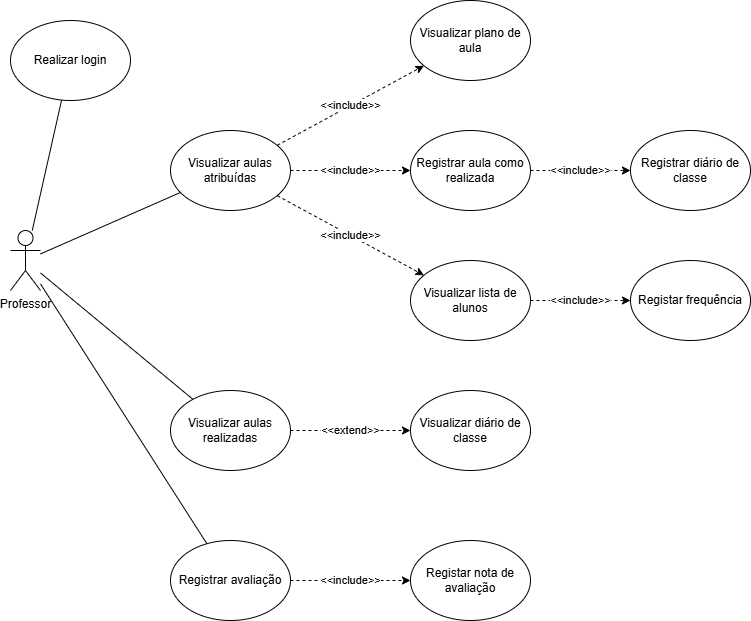

The diagram above was exported from draw.io. Its source (the exported page's mxGraphModel, read from the mxfile embedded in the PNG):
<mxGraphModel dx="1042" dy="562" grid="1" gridSize="10" guides="1" tooltips="1" connect="1" arrows="1" fold="1" page="1" pageScale="1" pageWidth="827" pageHeight="1169" background="#ffffff" math="0" shadow="0">
  <root>
    <mxCell id="0" />
    <mxCell id="1" parent="0" />
    <mxCell id="hBXq28dCTDgbTDTK8jTF-1" value="Professor" style="shape=umlActor;verticalLabelPosition=bottom;verticalAlign=top;html=1;outlineConnect=0;" vertex="1" parent="1">
      <mxGeometry x="60" y="280" width="30" height="60" as="geometry" />
    </mxCell>
    <mxCell id="hBXq28dCTDgbTDTK8jTF-2" value="Realizar login" style="ellipse;whiteSpace=wrap;html=1;" vertex="1" parent="1">
      <mxGeometry x="60" y="70" width="120" height="80" as="geometry" />
    </mxCell>
    <mxCell id="hBXq28dCTDgbTDTK8jTF-3" value="Visualizar aulas atribuídas" style="ellipse;whiteSpace=wrap;html=1;" vertex="1" parent="1">
      <mxGeometry x="220" y="180" width="120" height="80" as="geometry" />
    </mxCell>
    <mxCell id="hBXq28dCTDgbTDTK8jTF-4" value="Visualizar aulas realizadas" style="ellipse;whiteSpace=wrap;html=1;" vertex="1" parent="1">
      <mxGeometry x="220" y="440" width="120" height="80" as="geometry" />
    </mxCell>
    <mxCell id="hBXq28dCTDgbTDTK8jTF-5" value="Visualizar plano de aula" style="ellipse;whiteSpace=wrap;html=1;" vertex="1" parent="1">
      <mxGeometry x="460" y="50" width="120" height="80" as="geometry" />
    </mxCell>
    <mxCell id="hBXq28dCTDgbTDTK8jTF-6" value="&amp;lt;&amp;lt;include&amp;gt;&amp;gt;" style="endArrow=classic;html=1;rounded=0;dashed=1;" edge="1" parent="1" source="hBXq28dCTDgbTDTK8jTF-3" target="hBXq28dCTDgbTDTK8jTF-5">
      <mxGeometry width="50" height="50" relative="1" as="geometry">
        <mxPoint x="390" y="320" as="sourcePoint" />
        <mxPoint x="440" y="270" as="targetPoint" />
      </mxGeometry>
    </mxCell>
    <mxCell id="hBXq28dCTDgbTDTK8jTF-7" value="Registrar aula como realizada" style="ellipse;whiteSpace=wrap;html=1;" vertex="1" parent="1">
      <mxGeometry x="460" y="180" width="120" height="80" as="geometry" />
    </mxCell>
    <mxCell id="hBXq28dCTDgbTDTK8jTF-8" value="Registrar diário de classe" style="ellipse;whiteSpace=wrap;html=1;" vertex="1" parent="1">
      <mxGeometry x="680" y="180" width="120" height="80" as="geometry" />
    </mxCell>
    <mxCell id="hBXq28dCTDgbTDTK8jTF-9" value="&amp;lt;&amp;lt;include&amp;gt;&amp;gt;" style="endArrow=classic;html=1;rounded=0;dashed=1;" edge="1" parent="1" source="hBXq28dCTDgbTDTK8jTF-7" target="hBXq28dCTDgbTDTK8jTF-8">
      <mxGeometry width="50" height="50" relative="1" as="geometry">
        <mxPoint x="350" y="246" as="sourcePoint" />
        <mxPoint x="472" y="170" as="targetPoint" />
      </mxGeometry>
    </mxCell>
    <mxCell id="hBXq28dCTDgbTDTK8jTF-10" value="&amp;lt;&amp;lt;include&amp;gt;&amp;gt;" style="endArrow=classic;html=1;rounded=0;dashed=1;" edge="1" parent="1" source="hBXq28dCTDgbTDTK8jTF-3" target="hBXq28dCTDgbTDTK8jTF-7">
      <mxGeometry width="50" height="50" relative="1" as="geometry">
        <mxPoint x="350" y="246" as="sourcePoint" />
        <mxPoint x="472" y="170" as="targetPoint" />
      </mxGeometry>
    </mxCell>
    <mxCell id="hBXq28dCTDgbTDTK8jTF-11" value="Visualizar diário de classe" style="ellipse;whiteSpace=wrap;html=1;" vertex="1" parent="1">
      <mxGeometry x="460" y="440" width="120" height="80" as="geometry" />
    </mxCell>
    <mxCell id="hBXq28dCTDgbTDTK8jTF-12" value="&amp;lt;&amp;lt;extend&amp;gt;&amp;gt;" style="endArrow=classic;html=1;rounded=0;dashed=1;" edge="1" parent="1" source="hBXq28dCTDgbTDTK8jTF-4" target="hBXq28dCTDgbTDTK8jTF-11">
      <mxGeometry width="50" height="50" relative="1" as="geometry">
        <mxPoint x="390" y="410" as="sourcePoint" />
        <mxPoint x="440" y="360" as="targetPoint" />
      </mxGeometry>
    </mxCell>
    <mxCell id="hBXq28dCTDgbTDTK8jTF-13" value="Visualizar lista de alunos" style="ellipse;whiteSpace=wrap;html=1;" vertex="1" parent="1">
      <mxGeometry x="460" y="310" width="120" height="80" as="geometry" />
    </mxCell>
    <mxCell id="hBXq28dCTDgbTDTK8jTF-14" value="Registar frequência" style="ellipse;whiteSpace=wrap;html=1;" vertex="1" parent="1">
      <mxGeometry x="680" y="310" width="120" height="80" as="geometry" />
    </mxCell>
    <mxCell id="hBXq28dCTDgbTDTK8jTF-15" value="Registrar avaliação" style="ellipse;whiteSpace=wrap;html=1;" vertex="1" parent="1">
      <mxGeometry x="220" y="590" width="120" height="80" as="geometry" />
    </mxCell>
    <mxCell id="hBXq28dCTDgbTDTK8jTF-16" value="&amp;lt;&amp;lt;include&amp;gt;&amp;gt;" style="endArrow=classic;html=1;rounded=0;dashed=1;" edge="1" parent="1" source="hBXq28dCTDgbTDTK8jTF-13" target="hBXq28dCTDgbTDTK8jTF-14">
      <mxGeometry width="50" height="50" relative="1" as="geometry">
        <mxPoint x="660" y="-4.5" as="sourcePoint" />
        <mxPoint x="780" y="-4.5" as="targetPoint" />
      </mxGeometry>
    </mxCell>
    <mxCell id="hBXq28dCTDgbTDTK8jTF-17" value="&amp;lt;&amp;lt;include&amp;gt;&amp;gt;" style="endArrow=classic;html=1;rounded=0;dashed=1;" edge="1" parent="1" source="hBXq28dCTDgbTDTK8jTF-3" target="hBXq28dCTDgbTDTK8jTF-13">
      <mxGeometry width="50" height="50" relative="1" as="geometry">
        <mxPoint x="420" y="220" as="sourcePoint" />
        <mxPoint x="540" y="220" as="targetPoint" />
      </mxGeometry>
    </mxCell>
    <mxCell id="hBXq28dCTDgbTDTK8jTF-18" value="&amp;lt;&amp;lt;include&amp;gt;&amp;gt;" style="endArrow=classic;html=1;rounded=0;dashed=1;" edge="1" parent="1" source="hBXq28dCTDgbTDTK8jTF-15" target="hBXq28dCTDgbTDTK8jTF-19">
      <mxGeometry width="50" height="50" relative="1" as="geometry">
        <mxPoint x="440" y="300" as="sourcePoint" />
        <mxPoint x="586" y="380" as="targetPoint" />
      </mxGeometry>
    </mxCell>
    <mxCell id="hBXq28dCTDgbTDTK8jTF-19" value="Registar nota de avaliação" style="ellipse;whiteSpace=wrap;html=1;" vertex="1" parent="1">
      <mxGeometry x="460" y="590" width="120" height="80" as="geometry" />
    </mxCell>
    <mxCell id="hBXq28dCTDgbTDTK8jTF-20" value="" style="endArrow=none;html=1;rounded=0;" edge="1" parent="1" source="hBXq28dCTDgbTDTK8jTF-15" target="hBXq28dCTDgbTDTK8jTF-1">
      <mxGeometry width="50" height="50" relative="1" as="geometry">
        <mxPoint x="390" y="390" as="sourcePoint" />
        <mxPoint x="440" y="340" as="targetPoint" />
      </mxGeometry>
    </mxCell>
    <mxCell id="hBXq28dCTDgbTDTK8jTF-21" value="" style="endArrow=none;html=1;rounded=0;" edge="1" parent="1" source="hBXq28dCTDgbTDTK8jTF-1" target="hBXq28dCTDgbTDTK8jTF-4">
      <mxGeometry width="50" height="50" relative="1" as="geometry">
        <mxPoint x="390" y="390" as="sourcePoint" />
        <mxPoint x="440" y="340" as="targetPoint" />
      </mxGeometry>
    </mxCell>
    <mxCell id="hBXq28dCTDgbTDTK8jTF-22" value="" style="endArrow=none;html=1;rounded=0;" edge="1" parent="1" source="hBXq28dCTDgbTDTK8jTF-1" target="hBXq28dCTDgbTDTK8jTF-3">
      <mxGeometry width="50" height="50" relative="1" as="geometry">
        <mxPoint x="390" y="390" as="sourcePoint" />
        <mxPoint x="440" y="340" as="targetPoint" />
      </mxGeometry>
    </mxCell>
    <mxCell id="hBXq28dCTDgbTDTK8jTF-23" value="" style="endArrow=none;html=1;rounded=0;" edge="1" parent="1" source="hBXq28dCTDgbTDTK8jTF-1" target="hBXq28dCTDgbTDTK8jTF-2">
      <mxGeometry width="50" height="50" relative="1" as="geometry">
        <mxPoint x="390" y="390" as="sourcePoint" />
        <mxPoint x="440" y="340" as="targetPoint" />
      </mxGeometry>
    </mxCell>
  </root>
</mxGraphModel>